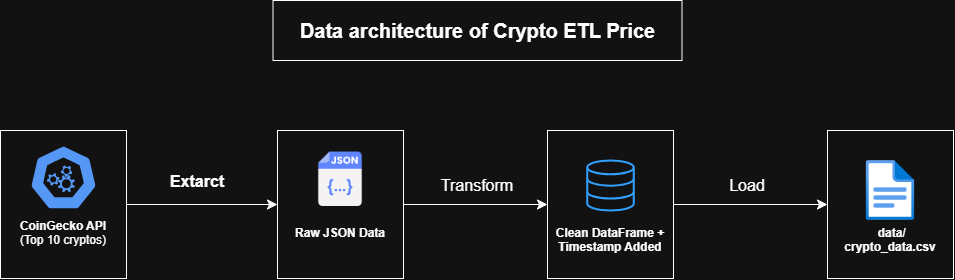

The diagram above was exported from draw.io. Its source (the exported page's mxGraphModel, read from the mxfile embedded in the PNG):
<mxGraphModel dx="1477" dy="2170" grid="1" gridSize="10" guides="1" tooltips="1" connect="1" arrows="1" fold="1" page="0" pageScale="1" pageWidth="850" pageHeight="1100" math="0" shadow="0">
  <root>
    <mxCell id="0" />
    <mxCell id="1" parent="0" />
    <mxCell id="xomycR1JyOJTPWd9-50L-11" edge="1" parent="1" source="xomycR1JyOJTPWd9-50L-1" style="edgeStyle=none;curved=1;rounded=0;orthogonalLoop=1;jettySize=auto;html=1;fontSize=12;startSize=8;endSize=8;" target="xomycR1JyOJTPWd9-50L-7" value="">
      <mxGeometry relative="1" as="geometry" />
    </mxCell>
    <mxCell id="xomycR1JyOJTPWd9-50L-1" parent="1" style="rounded=0;whiteSpace=wrap;html=1;" value="&lt;div&gt;&lt;b&gt;&lt;br&gt;&lt;/b&gt;&lt;/div&gt;&lt;b&gt;&lt;div&gt;&lt;b&gt;&lt;br&gt;&lt;/b&gt;&lt;/div&gt;&lt;div&gt;&lt;b&gt;&lt;br&gt;&lt;/b&gt;&lt;/div&gt;&lt;div&gt;&lt;b&gt;&lt;br&gt;&lt;/b&gt;&lt;/div&gt;CoinGecko API&lt;/b&gt;&lt;div&gt;(Top 10 cryptos)&lt;/div&gt;" vertex="1">
      <mxGeometry height="148" width="126" x="3" y="20" as="geometry" />
    </mxCell>
    <mxCell id="xomycR1JyOJTPWd9-50L-15" edge="1" parent="1" source="xomycR1JyOJTPWd9-50L-7" style="edgeStyle=none;curved=1;rounded=0;orthogonalLoop=1;jettySize=auto;html=1;entryX=0;entryY=0.5;entryDx=0;entryDy=0;fontSize=12;startSize=8;endSize=8;" target="xomycR1JyOJTPWd9-50L-13">
      <mxGeometry relative="1" as="geometry" />
    </mxCell>
    <mxCell id="xomycR1JyOJTPWd9-50L-7" parent="1" style="rounded=0;whiteSpace=wrap;html=1;" value="&lt;div&gt;&lt;b&gt;&lt;br&gt;&lt;/b&gt;&lt;/div&gt;&lt;b&gt;&lt;div&gt;&lt;b&gt;&lt;br&gt;&lt;/b&gt;&lt;/div&gt;&lt;div&gt;&lt;b&gt;&lt;br&gt;&lt;/b&gt;&lt;/div&gt;&lt;div&gt;&lt;br&gt;&lt;/div&gt;&lt;div&gt;&lt;br&gt;&lt;/div&gt;Raw JSON&amp;nbsp;&lt;/b&gt;&lt;b style=&quot;background-color: transparent; color: light-dark(rgb(0, 0, 0), rgb(255, 255, 255));&quot;&gt;Data&lt;/b&gt;&lt;div&gt;&lt;div&gt;&lt;br&gt;&lt;/div&gt;&lt;/div&gt;" vertex="1">
      <mxGeometry height="148" width="126" x="279.99999999999994" y="20" as="geometry" />
    </mxCell>
    <mxCell id="xomycR1JyOJTPWd9-50L-10" parent="1" style="shape=image;imageAspect=0;aspect=fixed;verticalLabelPosition=bottom;verticalAlign=top;image=https://cdn-icons-png.flaticon.com/512/11580/11580838.png;" value="" vertex="1">
      <mxGeometry height="64.5" width="64.5" x="310.75" y="36.5" as="geometry" />
    </mxCell>
    <mxCell id="xomycR1JyOJTPWd9-50L-12" parent="1" style="text;html=1;whiteSpace=wrap;strokeColor=none;fillColor=none;align=center;verticalAlign=middle;rounded=0;" value="&lt;b&gt;&lt;font style=&quot;font-size: 16px;&quot;&gt;Extarct&lt;/font&gt;&lt;/b&gt;" vertex="1">
      <mxGeometry height="30" width="80" x="160" y="55.5" as="geometry" />
    </mxCell>
    <mxCell id="xomycR1JyOJTPWd9-50L-21" edge="1" parent="1" source="xomycR1JyOJTPWd9-50L-13" style="edgeStyle=none;curved=1;rounded=0;orthogonalLoop=1;jettySize=auto;html=1;entryX=0;entryY=0.5;entryDx=0;entryDy=0;fontSize=12;startSize=8;endSize=8;" target="xomycR1JyOJTPWd9-50L-19">
      <mxGeometry relative="1" as="geometry" />
    </mxCell>
    <mxCell id="xomycR1JyOJTPWd9-50L-13" parent="1" style="rounded=0;whiteSpace=wrap;html=1;" value="&lt;div&gt;&lt;b&gt;&lt;font&gt;&lt;br&gt;&lt;/font&gt;&lt;/b&gt;&lt;/div&gt;&lt;div&gt;&lt;b&gt;&lt;font&gt;&lt;br&gt;&lt;/font&gt;&lt;/b&gt;&lt;/div&gt;&lt;div&gt;&lt;b&gt;&lt;font&gt;&lt;br&gt;&lt;/font&gt;&lt;/b&gt;&lt;/div&gt;&lt;div&gt;&lt;b&gt;&lt;font&gt;&lt;br&gt;&lt;/font&gt;&lt;/b&gt;&lt;/div&gt;&lt;div&gt;&lt;b&gt;&lt;font&gt;&lt;br&gt;&lt;/font&gt;&lt;/b&gt;&lt;/div&gt;&lt;span style=&quot;background-color: transparent; color: light-dark(rgb(0, 0, 0), rgb(255, 255, 255));&quot;&gt;&lt;b&gt;&lt;font&gt;&lt;div&gt;&lt;span style=&quot;background-color: transparent; color: light-dark(rgb(0, 0, 0), rgb(255, 255, 255));&quot;&gt;&lt;br&gt;&lt;/span&gt;&lt;/div&gt;Clean DataFrame&amp;nbsp;&lt;/font&gt;&lt;/b&gt;&lt;/span&gt;&lt;b style=&quot;background-color: transparent; color: light-dark(rgb(0, 0, 0), rgb(255, 255, 255));&quot;&gt;+&lt;/b&gt;&lt;div&gt;&lt;b style=&quot;background-color: transparent; color: light-dark(rgb(0, 0, 0), rgb(255, 255, 255));&quot;&gt;Timestamp Added&lt;/b&gt;&lt;div&gt;&lt;div&gt;&lt;div&gt;&lt;br&gt;&lt;/div&gt;&lt;/div&gt;&lt;/div&gt;&lt;/div&gt;" vertex="1">
      <mxGeometry height="148" width="126" x="550" y="20" as="geometry" />
    </mxCell>
    <mxCell id="xomycR1JyOJTPWd9-50L-16" parent="1" style="text;html=1;whiteSpace=wrap;strokeColor=none;fillColor=none;align=center;verticalAlign=middle;rounded=0;fontSize=16;" value="Transform" vertex="1">
      <mxGeometry height="30" width="60" x="450" y="60" as="geometry" />
    </mxCell>
    <mxCell id="xomycR1JyOJTPWd9-50L-19" parent="1" style="rounded=0;whiteSpace=wrap;html=1;" value="&lt;div&gt;&lt;b&gt;&lt;font&gt;&lt;br&gt;&lt;/font&gt;&lt;/b&gt;&lt;/div&gt;&lt;div&gt;&lt;b&gt;&lt;font&gt;&lt;br&gt;&lt;/font&gt;&lt;/b&gt;&lt;/div&gt;&lt;div&gt;&lt;b&gt;&lt;font&gt;&lt;br&gt;&lt;/font&gt;&lt;/b&gt;&lt;/div&gt;&lt;div&gt;&lt;b&gt;&lt;font&gt;&lt;br&gt;&lt;/font&gt;&lt;/b&gt;&lt;/div&gt;&lt;div&gt;&lt;b&gt;&lt;font&gt;&lt;br&gt;&lt;/font&gt;&lt;/b&gt;&lt;/div&gt;&lt;span style=&quot;background-color: transparent; color: light-dark(rgb(0, 0, 0), rgb(255, 255, 255));&quot;&gt;&lt;b&gt;&lt;font&gt;&lt;div&gt;&lt;span style=&quot;background-color: transparent; color: light-dark(rgb(0, 0, 0), rgb(255, 255, 255));&quot;&gt;&lt;br&gt;&lt;/span&gt;&lt;/div&gt;&lt;font&gt;&amp;nbsp;data/&lt;/font&gt;&lt;/font&gt;&lt;/b&gt;&lt;/span&gt;&lt;div&gt;&lt;span style=&quot;background-color: transparent; color: light-dark(rgb(0, 0, 0), rgb(255, 255, 255));&quot;&gt;&lt;b&gt;&lt;font&gt;&lt;font&gt;crypto_data.csv&lt;/font&gt;&lt;/font&gt;&lt;/b&gt;&lt;/span&gt;&lt;div&gt;&lt;div&gt;&lt;div&gt;&lt;div&gt;&lt;br&gt;&lt;/div&gt;&lt;/div&gt;&lt;/div&gt;&lt;/div&gt;&lt;/div&gt;" vertex="1">
      <mxGeometry height="148" width="126" x="830" y="20" as="geometry" />
    </mxCell>
    <mxCell id="xomycR1JyOJTPWd9-50L-22" parent="1" style="text;html=1;whiteSpace=wrap;strokeColor=none;fillColor=none;align=center;verticalAlign=middle;rounded=0;fontSize=16;" value="Load" vertex="1">
      <mxGeometry height="30" width="60" x="720" y="60" as="geometry" />
    </mxCell>
    <mxCell id="xomycR1JyOJTPWd9-50L-25" parent="1" style="rounded=0;whiteSpace=wrap;html=1;" value="&lt;b&gt;&lt;font style=&quot;font-size: 20px;&quot;&gt;Data architecture of Crypto ETL Price&lt;/font&gt;&lt;/b&gt;" vertex="1">
      <mxGeometry height="60" width="409" x="275.5" y="-110" as="geometry" />
    </mxCell>
    <mxCell id="xomycR1JyOJTPWd9-50L-27" parent="1" style="aspect=fixed;sketch=0;html=1;dashed=0;whitespace=wrap;verticalLabelPosition=bottom;verticalAlign=top;fillColor=#2875E2;strokeColor=#ffffff;points=[[0.005,0.63,0],[0.1,0.2,0],[0.9,0.2,0],[0.5,0,0],[0.995,0.63,0],[0.72,0.99,0],[0.5,1,0],[0.28,0.99,0]];shape=mxgraph.kubernetes.icon2;prIcon=api" value="" vertex="1">
      <mxGeometry height="68" width="67.83" x="32.08" y="33" as="geometry" />
    </mxCell>
    <mxCell id="xomycR1JyOJTPWd9-50L-28" parent="1" style="html=1;verticalLabelPosition=bottom;align=center;labelBackgroundColor=#ffffff;verticalAlign=top;strokeWidth=2;strokeColor=#0080F0;shadow=0;dashed=0;shape=mxgraph.ios7.icons.data;" value="" vertex="1">
      <mxGeometry height="50" width="46.5" x="589.75" y="50" as="geometry" />
    </mxCell>
    <mxCell id="xomycR1JyOJTPWd9-50L-29" parent="1" style="image;aspect=fixed;html=1;points=[];align=center;fontSize=12;image=img/lib/azure2/general/File.svg;" value="" vertex="1">
      <mxGeometry height="60" width="48.7" x="868.65" y="50" as="geometry" />
    </mxCell>
  </root>
</mxGraphModel>